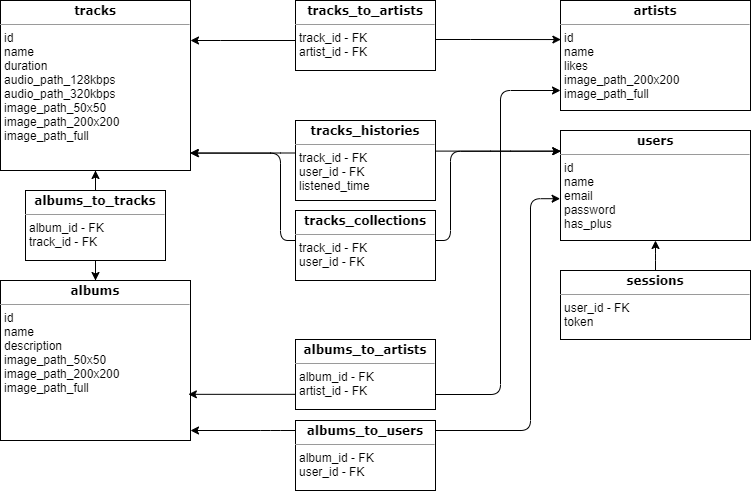

The diagram above was exported from draw.io. Its source (the exported page's mxGraphModel, read from the mxfile embedded in the PNG):
<mxGraphModel dx="1278" dy="575" grid="1" gridSize="10" guides="1" tooltips="1" connect="1" arrows="1" fold="1" page="1" pageScale="1" pageWidth="850" pageHeight="1100" background="none" math="0" shadow="0">
  <root>
    <mxCell id="0" />
    <mxCell id="1" parent="0" />
    <mxCell id="5d2195bd80daf111-18" value="&lt;p style=&quot;margin: 0px ; margin-top: 4px ; text-align: center&quot;&gt;&lt;b&gt;&lt;font face=&quot;Verdana&quot;&gt;tracks&lt;/font&gt;&lt;/b&gt;&lt;/p&gt;&lt;hr size=&quot;1&quot;&gt;&lt;p style=&quot;margin: 0px ; margin-left: 4px&quot;&gt;id&lt;/p&gt;&lt;p style=&quot;margin: 0px ; margin-left: 4px&quot;&gt;name&lt;/p&gt;&lt;p style=&quot;margin: 0px ; margin-left: 4px&quot;&gt;duration&lt;/p&gt;&lt;p style=&quot;margin: 0px ; margin-left: 4px&quot;&gt;audio_path_128kbps&lt;/p&gt;&lt;p style=&quot;margin: 0px ; margin-left: 4px&quot;&gt;audio_path_320kbps&lt;/p&gt;&lt;p style=&quot;margin: 0px ; margin-left: 4px&quot;&gt;image_path_50x50&lt;/p&gt;&lt;p style=&quot;margin: 0px ; margin-left: 4px&quot;&gt;image_path_200x200&lt;/p&gt;&lt;p style=&quot;margin: 0px ; margin-left: 4px&quot;&gt;image_path_full&lt;/p&gt;" style="verticalAlign=top;align=left;overflow=fill;fontSize=12;fontFamily=Helvetica;html=1;shadow=0;comic=0;labelBackgroundColor=none;strokeWidth=1;rounded=0;" parent="1" vertex="1">
      <mxGeometry x="60" y="20" width="190" height="170" as="geometry" />
    </mxCell>
    <mxCell id="cpFBTAs6kI_SOLsvrT_k-1" value="&lt;p style=&quot;margin: 0px ; margin-top: 4px ; text-align: center&quot;&gt;&lt;b&gt;&lt;font face=&quot;Verdana&quot;&gt;artists&lt;/font&gt;&lt;/b&gt;&lt;/p&gt;&lt;hr size=&quot;1&quot;&gt;&lt;p style=&quot;margin: 0px ; margin-left: 4px&quot;&gt;id&lt;/p&gt;&lt;p style=&quot;margin: 0px ; margin-left: 4px&quot;&gt;name&lt;/p&gt;&lt;p style=&quot;margin: 0px ; margin-left: 4px&quot;&gt;likes&lt;/p&gt;&lt;p style=&quot;margin: 0px ; margin-left: 4px&quot;&gt;image_path_200x200&lt;/p&gt;&lt;p style=&quot;margin: 0px ; margin-left: 4px&quot;&gt;image_path_full&lt;/p&gt;" style="verticalAlign=top;align=left;overflow=fill;fontSize=12;fontFamily=Helvetica;html=1;shadow=0;comic=0;labelBackgroundColor=none;strokeWidth=1;rounded=0;" parent="1" vertex="1">
      <mxGeometry x="620" y="20" width="190" height="110" as="geometry" />
    </mxCell>
    <mxCell id="cpFBTAs6kI_SOLsvrT_k-3" value="&lt;p style=&quot;margin: 0px ; margin-top: 4px ; text-align: center&quot;&gt;&lt;b&gt;&lt;font face=&quot;Verdana&quot;&gt;users&lt;/font&gt;&lt;/b&gt;&lt;/p&gt;&lt;hr size=&quot;1&quot;&gt;&lt;p style=&quot;margin: 0px ; margin-left: 4px&quot;&gt;id&lt;/p&gt;&lt;p style=&quot;margin: 0px ; margin-left: 4px&quot;&gt;name&lt;/p&gt;&lt;p style=&quot;margin: 0px ; margin-left: 4px&quot;&gt;email&lt;/p&gt;&lt;p style=&quot;margin: 0px ; margin-left: 4px&quot;&gt;password&lt;/p&gt;&lt;p style=&quot;margin: 0px ; margin-left: 4px&quot;&gt;has_plus&lt;/p&gt;" style="verticalAlign=top;align=left;overflow=fill;fontSize=12;fontFamily=Helvetica;html=1;shadow=0;comic=0;labelBackgroundColor=none;strokeWidth=1;rounded=0;" parent="1" vertex="1">
      <mxGeometry x="620" y="150" width="190" height="110" as="geometry" />
    </mxCell>
    <mxCell id="4WesDJYoEPnTn1eyeg0w-3" value="" style="edgeStyle=orthogonalEdgeStyle;orthogonalLoop=1;jettySize=auto;html=1;fontSize=14;" parent="1" source="cpFBTAs6kI_SOLsvrT_k-4" target="cpFBTAs6kI_SOLsvrT_k-3" edge="1">
      <mxGeometry relative="1" as="geometry" />
    </mxCell>
    <mxCell id="cpFBTAs6kI_SOLsvrT_k-4" value="&lt;p style=&quot;margin: 0px ; margin-top: 4px ; text-align: center&quot;&gt;&lt;font face=&quot;Verdana&quot;&gt;&lt;b&gt;sessions&lt;/b&gt;&lt;/font&gt;&lt;/p&gt;&lt;hr size=&quot;1&quot;&gt;&lt;p style=&quot;margin: 0px ; margin-left: 4px&quot;&gt;user_id - FK&lt;/p&gt;&lt;p style=&quot;margin: 0px ; margin-left: 4px&quot;&gt;token&lt;/p&gt;" style="verticalAlign=top;align=left;overflow=fill;fontSize=12;fontFamily=Helvetica;html=1;shadow=0;comic=0;labelBackgroundColor=none;strokeWidth=1;rounded=0;" parent="1" vertex="1">
      <mxGeometry x="620" y="290" width="190" height="69" as="geometry" />
    </mxCell>
    <mxCell id="cpFBTAs6kI_SOLsvrT_k-10" value="&lt;p style=&quot;margin: 0px ; margin-top: 4px ; text-align: center&quot;&gt;&lt;b&gt;&lt;font face=&quot;Verdana&quot;&gt;albums&lt;/font&gt;&lt;/b&gt;&lt;/p&gt;&lt;hr size=&quot;1&quot;&gt;&lt;p style=&quot;margin: 0px ; margin-left: 4px&quot;&gt;id&lt;/p&gt;&lt;p style=&quot;margin: 0px ; margin-left: 4px&quot;&gt;name&lt;/p&gt;&lt;p style=&quot;margin: 0px ; margin-left: 4px&quot;&gt;description&lt;/p&gt;&lt;p style=&quot;margin: 0px ; margin-left: 4px&quot;&gt;image_path_50x50&lt;/p&gt;&lt;p style=&quot;margin: 0px ; margin-left: 4px&quot;&gt;image_path_200x200&lt;/p&gt;&lt;p style=&quot;margin: 0px ; margin-left: 4px&quot;&gt;image_path_full&lt;/p&gt;" style="verticalAlign=top;align=left;overflow=fill;fontSize=12;fontFamily=Helvetica;html=1;shadow=0;comic=0;labelBackgroundColor=none;strokeWidth=1;rounded=0;" parent="1" vertex="1">
      <mxGeometry x="60" y="300" width="190" height="160" as="geometry" />
    </mxCell>
    <mxCell id="cpFBTAs6kI_SOLsvrT_k-15" value="" style="edgeStyle=orthogonalEdgeStyle;orthogonalLoop=1;jettySize=auto;html=1;fontFamily=Verdana;fontSize=12;rounded=0;" parent="1" source="cpFBTAs6kI_SOLsvrT_k-12" target="cpFBTAs6kI_SOLsvrT_k-10" edge="1">
      <mxGeometry relative="1" as="geometry" />
    </mxCell>
    <mxCell id="cpFBTAs6kI_SOLsvrT_k-19" value="" style="edgeStyle=orthogonalEdgeStyle;orthogonalLoop=1;jettySize=auto;html=1;fontFamily=Verdana;fontSize=12;rounded=0;" parent="1" source="cpFBTAs6kI_SOLsvrT_k-12" target="5d2195bd80daf111-18" edge="1">
      <mxGeometry relative="1" as="geometry" />
    </mxCell>
    <mxCell id="cpFBTAs6kI_SOLsvrT_k-12" value="&lt;p style=&quot;margin: 0px ; margin-top: 4px ; text-align: center&quot;&gt;&lt;b&gt;&lt;font face=&quot;Verdana&quot;&gt;albums_to_tracks&lt;/font&gt;&lt;/b&gt;&lt;/p&gt;&lt;hr size=&quot;1&quot;&gt;&lt;p style=&quot;margin: 0px ; margin-left: 4px&quot;&gt;album_id - FK&lt;/p&gt;&lt;p style=&quot;margin: 0px ; margin-left: 4px&quot;&gt;track_id - FK&lt;/p&gt;" style="verticalAlign=top;align=left;overflow=fill;fontSize=12;fontFamily=Helvetica;html=1;shadow=0;comic=0;labelBackgroundColor=none;strokeWidth=1;rounded=0;" parent="1" vertex="1">
      <mxGeometry x="85" y="210" width="140" height="70" as="geometry" />
    </mxCell>
    <mxCell id="cpFBTAs6kI_SOLsvrT_k-17" style="edgeStyle=orthogonalEdgeStyle;orthogonalLoop=1;jettySize=auto;html=1;fontFamily=Verdana;fontSize=12;rounded=1;entryX=0.001;entryY=0.187;entryDx=0;entryDy=0;entryPerimeter=0;" parent="1" source="cpFBTAs6kI_SOLsvrT_k-13" target="cpFBTAs6kI_SOLsvrT_k-3" edge="1">
      <mxGeometry relative="1" as="geometry">
        <mxPoint x="618" y="200" as="targetPoint" />
        <Array as="points">
          <mxPoint x="560" y="171" />
        </Array>
      </mxGeometry>
    </mxCell>
    <mxCell id="cpFBTAs6kI_SOLsvrT_k-20" value="" style="edgeStyle=orthogonalEdgeStyle;orthogonalLoop=1;jettySize=auto;html=1;fontFamily=Verdana;fontSize=12;entryX=0.997;entryY=0.897;entryDx=0;entryDy=0;entryPerimeter=0;rounded=1;" parent="1" source="cpFBTAs6kI_SOLsvrT_k-13" target="5d2195bd80daf111-18" edge="1">
      <mxGeometry relative="1" as="geometry">
        <mxPoint x="270" y="170" as="targetPoint" />
        <Array as="points">
          <mxPoint x="340" y="172" />
        </Array>
      </mxGeometry>
    </mxCell>
    <mxCell id="cpFBTAs6kI_SOLsvrT_k-13" value="&lt;p style=&quot;margin: 0px ; margin-top: 4px ; text-align: center&quot;&gt;&lt;b&gt;&lt;font face=&quot;Verdana&quot;&gt;tracks_histories&lt;/font&gt;&lt;/b&gt;&lt;/p&gt;&lt;hr size=&quot;1&quot;&gt;&lt;p style=&quot;margin: 0px ; margin-left: 4px&quot;&gt;track_id - FK&lt;/p&gt;&lt;p style=&quot;margin: 0px ; margin-left: 4px&quot;&gt;user_id - FK&lt;/p&gt;&lt;p style=&quot;margin: 0px ; margin-left: 4px&quot;&gt;listened_time&lt;/p&gt;" style="verticalAlign=top;align=left;overflow=fill;fontSize=12;fontFamily=Helvetica;html=1;shadow=0;comic=0;labelBackgroundColor=none;strokeWidth=1;rounded=0;" parent="1" vertex="1">
      <mxGeometry x="355" y="140" width="140" height="80" as="geometry" />
    </mxCell>
    <mxCell id="cpFBTAs6kI_SOLsvrT_k-25" style="edgeStyle=orthogonalEdgeStyle;orthogonalLoop=1;jettySize=auto;html=1;fontFamily=Verdana;fontSize=12;rounded=0;entryX=0.002;entryY=0.355;entryDx=0;entryDy=0;entryPerimeter=0;" parent="1" source="cpFBTAs6kI_SOLsvrT_k-24" target="cpFBTAs6kI_SOLsvrT_k-1" edge="1">
      <mxGeometry relative="1" as="geometry">
        <mxPoint x="620" y="55" as="targetPoint" />
        <Array as="points">
          <mxPoint x="530" y="59" />
          <mxPoint x="530" y="59" />
        </Array>
      </mxGeometry>
    </mxCell>
    <mxCell id="cpFBTAs6kI_SOLsvrT_k-27" value="" style="edgeStyle=orthogonalEdgeStyle;orthogonalLoop=1;jettySize=auto;html=1;fontFamily=Verdana;fontSize=12;rounded=0;" parent="1" source="cpFBTAs6kI_SOLsvrT_k-24" target="5d2195bd80daf111-18" edge="1">
      <mxGeometry relative="1" as="geometry">
        <Array as="points">
          <mxPoint x="280" y="60" />
          <mxPoint x="280" y="60" />
        </Array>
      </mxGeometry>
    </mxCell>
    <mxCell id="cpFBTAs6kI_SOLsvrT_k-24" value="&lt;p style=&quot;margin: 0px ; margin-top: 4px ; text-align: center&quot;&gt;&lt;b&gt;&lt;font face=&quot;Verdana&quot;&gt;tracks_to_artists&lt;/font&gt;&lt;/b&gt;&lt;/p&gt;&lt;hr size=&quot;1&quot;&gt;&lt;p style=&quot;margin: 0px ; margin-left: 4px&quot;&gt;track_id - FK&lt;/p&gt;&lt;p style=&quot;margin: 0px ; margin-left: 4px&quot;&gt;artist_id - FK&lt;/p&gt;" style="verticalAlign=top;align=left;overflow=fill;fontSize=12;fontFamily=Helvetica;html=1;shadow=0;comic=0;labelBackgroundColor=none;strokeWidth=1;rounded=0;" parent="1" vertex="1">
      <mxGeometry x="355" y="20" width="140" height="70" as="geometry" />
    </mxCell>
    <mxCell id="cpFBTAs6kI_SOLsvrT_k-31" value="" style="edgeStyle=orthogonalEdgeStyle;orthogonalLoop=1;jettySize=auto;html=1;fontFamily=Verdana;fontSize=12;rounded=0;" parent="1" source="cpFBTAs6kI_SOLsvrT_k-29" edge="1">
      <mxGeometry relative="1" as="geometry">
        <Array as="points">
          <mxPoint x="247.86" y="413.83" />
        </Array>
        <mxPoint x="247.86" y="413.83" as="targetPoint" />
      </mxGeometry>
    </mxCell>
    <mxCell id="cpFBTAs6kI_SOLsvrT_k-32" style="edgeStyle=orthogonalEdgeStyle;orthogonalLoop=1;jettySize=auto;html=1;fontFamily=Verdana;fontSize=12;rounded=1;" parent="1" source="cpFBTAs6kI_SOLsvrT_k-29" edge="1">
      <mxGeometry relative="1" as="geometry">
        <Array as="points">
          <mxPoint x="560" y="414" />
          <mxPoint x="560" y="110" />
        </Array>
        <mxPoint x="620" y="110" as="targetPoint" />
      </mxGeometry>
    </mxCell>
    <mxCell id="cpFBTAs6kI_SOLsvrT_k-29" value="&lt;p style=&quot;margin: 0px ; margin-top: 4px ; text-align: center&quot;&gt;&lt;b&gt;&lt;font face=&quot;Verdana&quot;&gt;albums_to_artists&lt;/font&gt;&lt;/b&gt;&lt;/p&gt;&lt;hr size=&quot;1&quot;&gt;&lt;p style=&quot;margin: 0px ; margin-left: 4px&quot;&gt;album_id - FK&lt;/p&gt;&lt;p style=&quot;margin: 0px ; margin-left: 4px&quot;&gt;artist_id - FK&lt;/p&gt;" style="verticalAlign=top;align=left;overflow=fill;fontSize=12;fontFamily=Helvetica;html=1;shadow=0;comic=0;labelBackgroundColor=none;strokeWidth=1;rounded=0;" parent="1" vertex="1">
      <mxGeometry x="355" y="359" width="140" height="70" as="geometry" />
    </mxCell>
    <mxCell id="4WesDJYoEPnTn1eyeg0w-5" style="edgeStyle=orthogonalEdgeStyle;orthogonalLoop=1;jettySize=auto;html=1;fontSize=14;spacing=2;rounded=1;endArrow=classic;endFill=1;entryX=0.002;entryY=0.189;entryDx=0;entryDy=0;entryPerimeter=0;" parent="1" source="4WesDJYoEPnTn1eyeg0w-4" target="cpFBTAs6kI_SOLsvrT_k-3" edge="1">
      <mxGeometry relative="1" as="geometry">
        <mxPoint x="620" y="170" as="targetPoint" />
        <Array as="points">
          <mxPoint x="510" y="260" />
          <mxPoint x="510" y="171" />
        </Array>
      </mxGeometry>
    </mxCell>
    <mxCell id="4WesDJYoEPnTn1eyeg0w-6" style="edgeStyle=orthogonalEdgeStyle;rounded=1;orthogonalLoop=1;jettySize=auto;html=1;entryX=1;entryY=0.898;entryDx=0;entryDy=0;entryPerimeter=0;fontSize=14;endArrow=classic;endFill=1;" parent="1" source="4WesDJYoEPnTn1eyeg0w-4" target="5d2195bd80daf111-18" edge="1">
      <mxGeometry relative="1" as="geometry">
        <Array as="points">
          <mxPoint x="340" y="260" />
          <mxPoint x="340" y="173" />
        </Array>
      </mxGeometry>
    </mxCell>
    <mxCell id="4WesDJYoEPnTn1eyeg0w-4" value="&lt;p style=&quot;margin: 0px ; margin-top: 4px ; text-align: center&quot;&gt;&lt;b&gt;&lt;font face=&quot;Verdana&quot;&gt;tracks_collections&lt;/font&gt;&lt;/b&gt;&lt;/p&gt;&lt;hr size=&quot;1&quot;&gt;&lt;p style=&quot;margin: 0px ; margin-left: 4px&quot;&gt;track_id - FK&lt;/p&gt;&lt;p style=&quot;margin: 0px ; margin-left: 4px&quot;&gt;user_id - FK&lt;/p&gt;" style="verticalAlign=top;align=left;overflow=fill;fontSize=12;fontFamily=Helvetica;html=1;shadow=0;comic=0;labelBackgroundColor=none;strokeWidth=1;rounded=0;" parent="1" vertex="1">
      <mxGeometry x="355" y="230" width="140" height="70" as="geometry" />
    </mxCell>
    <mxCell id="D3zPmagVTvK_hAWhyzbv-6" value="" style="edgeStyle=orthogonalEdgeStyle;rounded=1;orthogonalLoop=1;jettySize=auto;html=1;fontSize=14;endArrow=classic;endFill=1;" edge="1" parent="1" source="D3zPmagVTvK_hAWhyzbv-5" target="cpFBTAs6kI_SOLsvrT_k-10">
      <mxGeometry relative="1" as="geometry">
        <Array as="points">
          <mxPoint x="330" y="450" />
          <mxPoint x="330" y="450" />
        </Array>
      </mxGeometry>
    </mxCell>
    <mxCell id="D3zPmagVTvK_hAWhyzbv-8" style="edgeStyle=orthogonalEdgeStyle;rounded=1;orthogonalLoop=1;jettySize=auto;html=1;entryX=-0.002;entryY=0.62;entryDx=0;entryDy=0;entryPerimeter=0;fontSize=14;endArrow=classic;endFill=1;" edge="1" parent="1" source="D3zPmagVTvK_hAWhyzbv-5" target="cpFBTAs6kI_SOLsvrT_k-3">
      <mxGeometry relative="1" as="geometry">
        <Array as="points">
          <mxPoint x="590" y="450" />
          <mxPoint x="590" y="218" />
        </Array>
      </mxGeometry>
    </mxCell>
    <mxCell id="D3zPmagVTvK_hAWhyzbv-5" value="&lt;p style=&quot;margin: 0px ; margin-top: 4px ; text-align: center&quot;&gt;&lt;b&gt;&lt;font face=&quot;Verdana&quot;&gt;albums_to_users&lt;/font&gt;&lt;/b&gt;&lt;/p&gt;&lt;hr size=&quot;1&quot;&gt;&lt;p style=&quot;margin: 0px ; margin-left: 4px&quot;&gt;album_id - FK&lt;/p&gt;&lt;p style=&quot;margin: 0px ; margin-left: 4px&quot;&gt;user_id - FK&lt;/p&gt;" style="verticalAlign=top;align=left;overflow=fill;fontSize=12;fontFamily=Helvetica;html=1;shadow=0;comic=0;labelBackgroundColor=none;strokeWidth=1;rounded=0;" vertex="1" parent="1">
      <mxGeometry x="355" y="440" width="140" height="70" as="geometry" />
    </mxCell>
  </root>
</mxGraphModel>